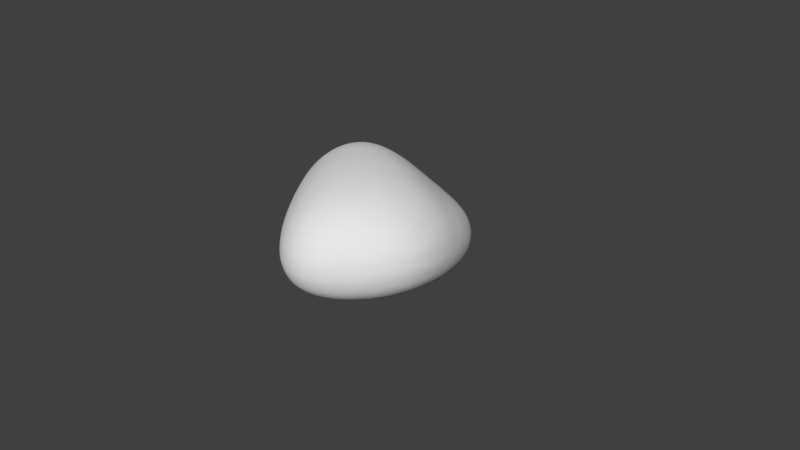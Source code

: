 # Source: rock.blend  (saved by Blender 2.77.0; exported with 4.5.12 LTS)
import bpy
from mathutils import Matrix  # noqa: F401  (used for matrix-valued properties, if any)

bpy.ops.wm.read_factory_settings(use_empty=True)
scene = bpy.context.scene
scene.name = 'Scene'

# ---- collections
col_collection_1 = bpy.data.collections.new('Collection 1'); scene.collection.children.link(col_collection_1)

# ---- world
world_world = bpy.data.worlds.new('World'); scene.world = world_world
world_world.color = (0.05088, 0.05088, 0.05088)
world_world.use_sun_shadow = False
world_world.sun_shadow_jitter_overblur = 0.0
world_world.cycles.sampling_method = 'MANUAL'

# ---- cameras
cam_camera = bpy.data.cameras.new('Camera')
cam_camera.clip_end = 100.0
cam_camera.lens = 35.0
cam_camera.sensor_width = 32.0
cam_camera.sensor_height = 18.0
cam_camera.ortho_scale = 7.314
cam_camera.dof.focus_distance = 0.0
cam_camera.dof.aperture_fstop = 128.0

# ---- meshes
me_icosphere = bpy.data.meshes.new('Icosphere')
me_icosphere.from_pydata([(-0.09339, 0.2578, 0.05466), (0.85, -0.7239, 0.1102), (-0.262, -0.9691, 0.09729), (-1.19, 0.2378, 0.1279), (-0.3889, 1.004, 0.07416), (0.7442, 0.7164, 0.003112), (0.3275, -1.309, 0.5956), (-0.9873, -0.2929, 0.6821), (-1.185, 0.8266, 0.6477), (0.2952, 1.081, 0.4152), (1.095, 0.0423, 0.604), (-0.2242, 0.3861, 1.116), (-0.2297, -0.7929, 0.04929), (-0.1954, -0.4933, 0.04884), (-0.1592, -0.09106, 0.06964), (0.2173, -0.01582, 0.03582), (0.5271, -0.3556, 0.03276), (0.7354, -0.5959, 0.05517), (0.6064, -0.92, 0.06958), (0.3108, -1.067, 0.05216), (0.003414, -1.074, 0.06492), (0.851, 0.4506, 0.006846), (0.9616, 0.05456, 0.05661), (0.971, -0.3942, 0.1023), (0.181, 0.3997, -0.008327), (0.4405, 0.5331, -0.05649), (0.6307, 0.6436, -0.04773), (-1.04, 0.2569, 0.07899), (-0.7945, 0.2814, 0.07345), (-0.4494, 0.2836, 0.08265), (-0.5251, -0.6897, 0.1011), (-0.8387, -0.3193, 0.1131), (-1.079, -0.007523, 0.115), (-0.3506, 0.8995, 0.02056), (-0.2961, 0.7363, 0.003478), (-0.2098, 0.52, 0.02648), (-1.136, 0.4767, 0.1084), (-0.9581, 0.7199, 0.09424), (-0.6791, 0.9005, 0.08708), (-0.06703, 1.012, 0.01999), (0.2721, 0.9772, -0.01508), (0.5516, 0.8731, -0.01741), (1.184, -0.2295, 0.4953), (1.157, -0.4684, 0.3432), (1.024, -0.6307, 0.202), (0.8853, 0.6204, 0.08128), (1.006, 0.4604, 0.222), (1.079, 0.2558, 0.4144), (0.1882, -1.359, 0.4333), (0.02896, -1.313, 0.2766), (-0.128, -1.168, 0.1606), (0.7821, -0.9444, 0.1712), (0.6547, -1.152, 0.2856), (0.4898, -1.286, 0.4408), (-1.142, -0.1953, 0.5232), (-1.238, -0.07566, 0.342), (-1.247, 0.08242, 0.2047), (-0.4394, -0.934, 0.1852), (-0.637, -0.8047, 0.3352), (-0.8285, -0.5701, 0.5236), (-1.058, 0.9282, 0.4884), (-0.8505, 1.002, 0.3142), (-0.6082, 1.024, 0.1692), (-1.285, 0.3815, 0.2029), (-1.328, 0.5531, 0.3337), (-1.291, 0.7135, 0.4974), (0.4703, 1.084, 0.2952), (0.6175, 1.015, 0.1708), (0.7099, 0.8779, 0.06722), (-0.2237, 1.088, 0.1232), (-0.03062, 1.137, 0.2101), (0.1539, 1.132, 0.3173), (1.111, -0.4004, 0.7074), (0.8959, -0.8518, 0.7282), (0.5744, -1.166, 0.6687), (0.06838, -1.27, 0.6545), (-0.2623, -1.051, 0.7141), (-0.6606, -0.6485, 0.7257), (-1.211, 0.02865, 0.7173), (-1.341, 0.3442, 0.7276), (-1.321, 0.625, 0.7017), (-0.9314, 0.9702, 0.6791), (-0.5043, 1.053, 0.6158), (-0.03754, 1.079, 0.4975), (0.5273, 0.9906, 0.4388), (0.7379, 0.7817, 0.4798), (0.9285, 0.445, 0.552), (-0.02009, -0.102, 1.164), (0.2195, -0.7909, 1.06), (0.3034, -1.172, 0.8184), (0.9561, 0.09005, 0.7792), (0.679, 0.1557, 0.9623), (0.2511, 0.2527, 1.077), (-0.5646, 0.2513, 1.126), (-0.8051, 0.02123, 1.037), (-0.9377, -0.1621, 0.8622), (-0.5932, 0.6155, 1.08), (-0.9309, 0.749, 0.9936), (-1.12, 0.8014, 0.834), (-0.0591, 0.5879, 1.006), (0.104, 0.7975, 0.7825), (0.2264, 0.986, 0.5659), (0.3903, 0.5475, 0.8641), (0.7178, 0.5243, 0.6984), (0.4871, 0.8268, 0.6121), (-0.4302, 0.8037, 0.9538), (-0.2173, 0.9679, 0.7134), (-0.7561, 0.9337, 0.8443), (-0.9619, 0.4721, 1.05), (-1.221, 0.5651, 0.8979), (-1.159, 0.2416, 0.9052), (-0.2764, -0.4195, 1.106), (-0.5012, -0.5965, 0.9318), (-0.0267, -1.024, 0.909), (0.5175, -0.3584, 1.108), (0.6056, -0.9193, 0.9211), (0.9146, -0.4401, 0.9194), (0.9066, 0.6514, 0.3503), (0.8364, 0.7995, 0.1822), (0.711, 0.9381, 0.3126), (-0.2462, 1.12, 0.3915), (-0.452, 1.102, 0.2693), (-0.7158, 1.062, 0.4753), (-1.39, 0.4478, 0.5218), (-1.356, 0.2474, 0.3367), (-1.335, 0.1197, 0.529), (-0.4695, -0.9643, 0.5153), (-0.2926, -1.134, 0.3045), (-0.1119, -1.261, 0.4747), (0.7842, -1.065, 0.4934), (0.9537, -0.8646, 0.3233), (1.086, -0.686, 0.5291), (0.3295, 1.119, 0.1783), (0.4683, 1.027, 0.05789), (0.1385, 1.091, 0.07524), (-1.152, 0.8146, 0.3267), (-0.9283, 0.8841, 0.1771), (-1.18, 0.649, 0.1875), (-0.9817, -0.4125, 0.3526), (-1.07, -0.2206, 0.1999), (-0.7602, -0.589, 0.1967), (0.3451, -1.318, 0.2683), (0.1716, -1.243, 0.1336), (0.4984, -1.155, 0.1371), (1.15, 0.0169, 0.2977), (1.11, -0.2152, 0.181), (1.026, 0.2562, 0.1174), (0.3729, 0.7934, -0.06033), (0.1029, 0.6652, -0.04382), (0.0192, 0.8763, -0.03499), (-0.6666, 0.7493, 0.0488), (-0.6006, 0.5388, 0.057), (-0.9247, 0.5197, 0.06505), (-0.8614, -0.01615, 0.07948), (-0.5338, -0.045, 0.08069), (-0.5433, -0.4118, 0.06766), (0.7266, 0.3178, -0.02511), (0.8048, -0.1623, 0.03589), (0.5075, 0.1542, -0.003637), (0.08924, -0.8578, 0.02799), (0.1673, -0.4819, 0.03705), (0.4307, -0.7801, 0.02901)], [], [(0, 15, 14), (1, 17, 23), (0, 14, 29), (0, 29, 35), (0, 35, 24), (1, 23, 44), (2, 20, 50), (3, 32, 56), (4, 38, 62), (5, 41, 68), (1, 44, 51), (2, 50, 57), (3, 56, 63), (4, 62, 69), (5, 68, 45), (6, 74, 89), (7, 77, 95), (8, 80, 98), (9, 83, 101), (10, 86, 90), (92, 99, 11), (91, 102, 92), (90, 103, 91), (92, 102, 99), (102, 100, 99), (91, 103, 102), (103, 104, 102), (102, 104, 100), (104, 101, 100), (90, 86, 103), (86, 85, 103), (103, 85, 104), (85, 84, 104), (104, 84, 101), (84, 9, 101), (99, 96, 11), (100, 105, 99), (101, 106, 100), (99, 105, 96), (105, 97, 96), (100, 106, 105), (106, 107, 105), (105, 107, 97), (107, 98, 97), (101, 83, 106), (83, 82, 106), (106, 82, 107), (82, 81, 107), (107, 81, 98), (81, 8, 98), (96, 93, 11), (97, 108, 96), (98, 109, 97), (96, 108, 93), (108, 94, 93), (97, 109, 108), (109, 110, 108), (108, 110, 94), (110, 95, 94), (98, 80, 109), (80, 79, 109), (109, 79, 110), (79, 78, 110), (110, 78, 95), (78, 7, 95), (93, 87, 11), (94, 111, 93), (95, 112, 94), (93, 111, 87), (111, 88, 87), (94, 112, 111), (112, 113, 111), (111, 113, 88), (113, 89, 88), (95, 77, 112), (77, 76, 112), (112, 76, 113), (76, 75, 113), (113, 75, 89), (75, 6, 89), (87, 92, 11), (88, 114, 87), (89, 115, 88), (87, 114, 92), (114, 91, 92), (88, 115, 114), (115, 116, 114), (114, 116, 91), (116, 90, 91), (89, 74, 115), (74, 73, 115), (115, 73, 116), (73, 72, 116), (116, 72, 90), (72, 10, 90), (47, 86, 10), (46, 117, 47), (45, 118, 46), (47, 117, 86), (117, 85, 86), (46, 118, 117), (118, 119, 117), (117, 119, 85), (119, 84, 85), (45, 68, 118), (68, 67, 118), (118, 67, 119), (67, 66, 119), (119, 66, 84), (66, 9, 84), (71, 83, 9), (70, 120, 71), (69, 121, 70), (71, 120, 83), (120, 82, 83), (70, 121, 120), (121, 122, 120), (120, 122, 82), (122, 81, 82), (69, 62, 121), (62, 61, 121), (121, 61, 122), (61, 60, 122), (122, 60, 81), (60, 8, 81), (65, 80, 8), (64, 123, 65), (63, 124, 64), (65, 123, 80), (123, 79, 80), (64, 124, 123), (124, 125, 123), (123, 125, 79), (125, 78, 79), (63, 56, 124), (56, 55, 124), (124, 55, 125), (55, 54, 125), (125, 54, 78), (54, 7, 78), (59, 77, 7), (58, 126, 59), (57, 127, 58), (59, 126, 77), (126, 76, 77), (58, 127, 126), (127, 128, 126), (126, 128, 76), (128, 75, 76), (57, 50, 127), (50, 49, 127), (127, 49, 128), (49, 48, 128), (128, 48, 75), (48, 6, 75), (53, 74, 6), (52, 129, 53), (51, 130, 52), (53, 129, 74), (129, 73, 74), (52, 130, 129), (130, 131, 129), (129, 131, 73), (131, 72, 73), (51, 44, 130), (44, 43, 130), (130, 43, 131), (43, 42, 131), (131, 42, 72), (42, 10, 72), (66, 71, 9), (67, 132, 66), (68, 133, 67), (66, 132, 71), (132, 70, 71), (67, 133, 132), (133, 134, 132), (132, 134, 70), (134, 69, 70), (68, 41, 133), (41, 40, 133), (133, 40, 134), (40, 39, 134), (134, 39, 69), (39, 4, 69), (60, 65, 8), (61, 135, 60), (62, 136, 61), (60, 135, 65), (135, 64, 65), (61, 136, 135), (136, 137, 135), (135, 137, 64), (137, 63, 64), (62, 38, 136), (38, 37, 136), (136, 37, 137), (37, 36, 137), (137, 36, 63), (36, 3, 63), (54, 59, 7), (55, 138, 54), (56, 139, 55), (54, 138, 59), (138, 58, 59), (55, 139, 138), (139, 140, 138), (138, 140, 58), (140, 57, 58), (56, 32, 139), (32, 31, 139), (139, 31, 140), (31, 30, 140), (140, 30, 57), (30, 2, 57), (48, 53, 6), (49, 141, 48), (50, 142, 49), (48, 141, 53), (141, 52, 53), (49, 142, 141), (142, 143, 141), (141, 143, 52), (143, 51, 52), (50, 20, 142), (20, 19, 142), (142, 19, 143), (19, 18, 143), (143, 18, 51), (18, 1, 51), (42, 47, 10), (43, 144, 42), (44, 145, 43), (42, 144, 47), (144, 46, 47), (43, 145, 144), (145, 146, 144), (144, 146, 46), (146, 45, 46), (44, 23, 145), (23, 22, 145), (145, 22, 146), (22, 21, 146), (146, 21, 45), (21, 5, 45), (26, 41, 5), (25, 147, 26), (24, 148, 25), (26, 147, 41), (147, 40, 41), (25, 148, 147), (148, 149, 147), (147, 149, 40), (149, 39, 40), (24, 35, 148), (35, 34, 148), (148, 34, 149), (34, 33, 149), (149, 33, 39), (33, 4, 39), (33, 38, 4), (34, 150, 33), (35, 151, 34), (33, 150, 38), (150, 37, 38), (34, 151, 150), (151, 152, 150), (150, 152, 37), (152, 36, 37), (35, 29, 151), (29, 28, 151), (151, 28, 152), (28, 27, 152), (152, 27, 36), (27, 3, 36), (27, 32, 3), (28, 153, 27), (29, 154, 28), (27, 153, 32), (153, 31, 32), (28, 154, 153), (154, 155, 153), (153, 155, 31), (155, 30, 31), (29, 14, 154), (14, 13, 154), (154, 13, 155), (13, 12, 155), (155, 12, 30), (12, 2, 30), (21, 26, 5), (22, 156, 21), (23, 157, 22), (21, 156, 26), (156, 25, 26), (22, 157, 156), (157, 158, 156), (156, 158, 25), (158, 24, 25), (23, 17, 157), (17, 16, 157), (157, 16, 158), (16, 15, 158), (158, 15, 24), (15, 0, 24), (12, 20, 2), (13, 159, 12), (14, 160, 13), (12, 159, 20), (159, 19, 20), (13, 160, 159), (160, 161, 159), (159, 161, 19), (161, 18, 19), (14, 15, 160), (15, 16, 160), (160, 16, 161), (16, 17, 161), (161, 17, 18), (17, 1, 18)])
me_icosphere.polygons.foreach_set('use_smooth', [True] * 320)
_uv = me_icosphere.uv_layers.new(name='UVMap')
_uv.uv.foreach_set('vector', [0.2769, 0.2047, 0.3154, 0.2852, 0.2231, 0.2637, 0.3757, 0.4771, 0.3652, 0.4425, 0.4395, 0.4268, 0.2769, 0.2047, 0.2231, 0.2637, 0.2005, 0.1662, 0.2769, 0.2047, 0.2005, 0.1662, 0.2807, 0.1448, 0.2769, 0.2047, 0.2807, 0.1448, 0.3542, 0.2042, 0.3757, 0.4771, 0.4395, 0.4268, 0.4237, 0.4758, 0.1018, 0.4182, 0.1493, 0.4629, 0.1086, 0.4679, 0.03063, 0.1049, 0.02811, 0.1613, 0.0, 0.1284, 0.2946, 0.03722, 0.2185, 0.02918, 0.2473, 0.01244, 0.5144, 0.198, 0.4895, 0.1506, 0.5242, 0.1643, 0.3741, 0.7537, 0.3494, 0.7938, 0.3576, 0.7132, 0.1018, 0.4182, 0.1086, 0.4679, 0.06551, 0.3947, 0.03063, 0.1049, 0.0, 0.1284, 0.02489, 0.06884, 0.7389, 0.7196, 0.7269, 0.7675, 0.7199, 0.6855, 0.1696, 0.8321, 0.1488, 0.8647, 0.1486, 0.8007, 0.2562, 0.589, 0.2354, 0.6477, 0.2031, 0.602, 0.8038, 0.7396, 0.791, 0.8287, 0.7589, 0.7153, 0.6364, 0.9097, 0.6271, 0.945, 0.5875, 0.9045, 0.6232, 0.5916, 0.6196, 0.6628, 0.5886, 0.6143, 0.03805, 0.6625, 0.0408, 0.7545, 0.0, 0.6796, 0.6891, 0.2349, 0.7178, 0.1432, 0.7766, 0.1623, 0.6084, 0.2971, 0.6261, 0.1976, 0.6891, 0.2349, 0.5578, 0.3394, 0.5592, 0.2369, 0.6084, 0.2971, 0.6891, 0.2349, 0.6261, 0.1976, 0.7178, 0.1432, 0.6261, 0.1976, 0.6599, 0.1241, 0.7178, 0.1432, 0.6084, 0.2971, 0.5592, 0.2369, 0.6261, 0.1976, 0.5592, 0.2369, 0.5746, 0.1594, 0.6261, 0.1976, 0.6261, 0.1976, 0.5746, 0.1594, 0.6599, 0.1241, 0.5623, 0.5674, 0.5886, 0.6143, 0.5394, 0.6531, 0.5578, 0.3394, 0.5242, 0.2745, 0.5592, 0.2369, 0.0408, 0.7545, 0.05229, 0.836, 0.01149, 0.7839, 0.5592, 0.2369, 0.5267, 0.1946, 0.5746, 0.1594, 0.5267, 0.1946, 0.5484, 0.1357, 0.5746, 0.1594, 0.5623, 0.5674, 0.6047, 0.5478, 0.5886, 0.6143, 0.6047, 0.5478, 0.6232, 0.5916, 0.5886, 0.6143, 0.7178, 0.1432, 0.8303, 0.08365, 0.7766, 0.1623, 0.6599, 0.1241, 0.7738, 0.06714, 0.7178, 0.1432, 0.5886, 0.6143, 0.5744, 0.7111, 0.5394, 0.6531, 0.7178, 0.1432, 0.7738, 0.06714, 0.8303, 0.08365, 0.7738, 0.06714, 0.8892, 0.02645, 0.8303, 0.08365, 0.5394, 0.6531, 0.5744, 0.7111, 0.5242, 0.7686, 0.5744, 0.7111, 0.5688, 0.8271, 0.5242, 0.7686, 0.7738, 0.06714, 0.8308, 0.01207, 0.8892, 0.02645, 0.5688, 0.8271, 0.5875, 0.9045, 0.5386, 0.8738, 0.5886, 0.6143, 0.6196, 0.6628, 0.5744, 0.7111, 0.6196, 0.6628, 0.6135, 0.7633, 0.5744, 0.7111, 0.5744, 0.7111, 0.6135, 0.7633, 0.5688, 0.8271, 0.6135, 0.7633, 0.6181, 0.8552, 0.5688, 0.8271, 0.5688, 0.8271, 0.6181, 0.8552, 0.5875, 0.9045, 0.6181, 0.8552, 0.6364, 0.9097, 0.5875, 0.9045, 0.8303, 0.08365, 0.8667, 0.1527, 0.7766, 0.1623, 0.8892, 0.02645, 0.9281, 0.07338, 0.8303, 0.08365, 0.9259, 0.0, 0.9754, 0.03233, 0.8892, 0.02645, 0.8303, 0.08365, 0.9281, 0.07338, 0.8667, 0.1527, 0.9281, 0.07338, 0.9475, 0.172, 0.8667, 0.1527, 0.8892, 0.02645, 0.9754, 0.03233, 0.9281, 0.07338, 0.9754, 0.03233, 1.0, 0.09784, 0.9281, 0.07338, 0.9281, 0.07338, 1.0, 0.09784, 0.9475, 0.172, 1.0, 0.09784, 1.0, 0.1947, 0.9475, 0.172, 0.7673, 0.5104, 0.8012, 0.5359, 0.7519, 0.553, 0.8012, 0.5359, 0.7948, 0.5918, 0.7519, 0.553, 0.7519, 0.553, 0.7948, 0.5918, 0.7496, 0.6219, 0.7948, 0.5918, 0.7965, 0.6627, 0.7496, 0.6219, 0.7496, 0.6219, 0.7965, 0.6627, 0.7589, 0.7153, 0.7965, 0.6627, 0.8038, 0.7396, 0.7589, 0.7153, 0.8667, 0.1527, 0.7893, 0.2716, 0.7766, 0.1623, 0.9475, 0.172, 0.8835, 0.3049, 0.8667, 0.1527, 1.0, 0.1947, 0.9555, 0.3172, 0.9475, 0.172, 0.8667, 0.1527, 0.8835, 0.3049, 0.7893, 0.2716, 0.8835, 0.3049, 0.8198, 0.4234, 0.7893, 0.2716, 0.9475, 0.172, 0.9555, 0.3172, 0.8835, 0.3049, 0.9555, 0.3172, 0.9028, 0.4435, 0.8835, 0.3049, 0.8835, 0.3049, 0.9028, 0.4435, 0.8198, 0.4234, 0.9028, 0.4435, 0.8493, 0.5049, 0.8198, 0.4234, 0.7589, 0.7153, 0.791, 0.8287, 0.7389, 0.8261, 0.791, 0.8287, 0.7914, 0.9311, 0.7389, 0.8261, 0.9555, 0.3172, 0.9596, 0.4274, 0.9028, 0.4435, 0.9596, 0.4274, 0.914, 0.5015, 0.9028, 0.4435, 0.9028, 0.4435, 0.914, 0.5015, 0.8493, 0.5049, 0.2466, 0.5517, 0.2562, 0.589, 0.2031, 0.602, 0.7893, 0.2716, 0.6891, 0.2349, 0.7766, 0.1623, 0.8198, 0.4234, 0.703, 0.3733, 0.7893, 0.2716, 0.8493, 0.5049, 0.7523, 0.4875, 0.8198, 0.4234, 0.7893, 0.2716, 0.703, 0.3733, 0.6891, 0.2349, 0.703, 0.3733, 0.6084, 0.2971, 0.6891, 0.2349, 0.8198, 0.4234, 0.7523, 0.4875, 0.703, 0.3733, 0.7523, 0.4875, 0.6281, 0.4306, 0.703, 0.3733, 0.703, 0.3733, 0.6281, 0.4306, 0.6084, 0.2971, 0.6281, 0.4306, 0.5578, 0.3394, 0.6084, 0.2971, 0.2031, 0.602, 0.2354, 0.6477, 0.1753, 0.6839, 0.2354, 0.6477, 0.2187, 0.741, 0.1753, 0.6839, 0.7523, 0.4875, 0.683, 0.5068, 0.6281, 0.4306, 0.2187, 0.741, 0.2255, 0.8356, 0.176, 0.7974, 0.6281, 0.4306, 0.5829, 0.4458, 0.5578, 0.3394, 0.03134, 0.5741, 0.03805, 0.6625, 0.0, 0.6796, 0.07533, 0.7086, 0.0408, 0.7545, 0.03805, 0.6625, 0.1162, 0.7575, 0.08155, 0.7998, 0.07533, 0.7086, 0.1486, 0.8007, 0.1188, 0.8372, 0.1162, 0.7575, 0.07533, 0.7086, 0.08155, 0.7998, 0.0408, 0.7545, 0.08155, 0.7998, 0.05229, 0.836, 0.0408, 0.7545, 0.1162, 0.7575, 0.1188, 0.8372, 0.08155, 0.7998, 0.1188, 0.8372, 0.08707, 0.8715, 0.08155, 0.7998, 0.08155, 0.7998, 0.08707, 0.8715, 0.05229, 0.836, 0.6256, 0.5068, 0.6047, 0.5478, 0.5814, 0.5123, 0.1486, 0.8007, 0.1488, 0.8647, 0.1188, 0.8372, 0.1488, 0.8647, 0.1221, 0.8966, 0.1188, 0.8372, 0.1188, 0.8372, 0.1221, 0.8966, 0.08707, 0.8715, 0.6657, 0.518, 0.6437, 0.5511, 0.6256, 0.5068, 0.6256, 0.5068, 0.6437, 0.5511, 0.6047, 0.5478, 0.6437, 0.5511, 0.6232, 0.5916, 0.6047, 0.5478, 0.6547, 0.6151, 0.6196, 0.6628, 0.6232, 0.5916, 0.6899, 0.6483, 0.6563, 0.6999, 0.6547, 0.6151, 0.7199, 0.6855, 0.6959, 0.7375, 0.6899, 0.6483, 0.6547, 0.6151, 0.6563, 0.6999, 0.6196, 0.6628, 0.6563, 0.6999, 0.6135, 0.7633, 0.6196, 0.6628, 0.6899, 0.6483, 0.6959, 0.7375, 0.6563, 0.6999, 0.6959, 0.7375, 0.6583, 0.8006, 0.6563, 0.6999, 0.6563, 0.6999, 0.6583, 0.8006, 0.6135, 0.7633, 0.6583, 0.8006, 0.6181, 0.8552, 0.6135, 0.7633, 0.7199, 0.6855, 0.7269, 0.7675, 0.6959, 0.7375, 0.7269, 0.7675, 0.7033, 0.8233, 0.6959, 0.7375, 0.6959, 0.7375, 0.7033, 0.8233, 0.6583, 0.8006, 0.7033, 0.8233, 0.6702, 0.8746, 0.6583, 0.8006, 0.6583, 0.8006, 0.6702, 0.8746, 0.6181, 0.8552, 0.6702, 0.8746, 0.6364, 0.9097, 0.6181, 0.8552, 0.6766, 0.9284, 0.6271, 0.945, 0.6364, 0.9097, 0.8927, 0.5507, 0.8463, 0.5686, 0.8518, 0.5198, 0.9249, 0.588, 0.892, 0.6113, 0.8927, 0.5507, 0.8518, 0.5198, 0.8463, 0.5686, 0.8012, 0.5359, 0.8463, 0.5686, 0.7948, 0.5918, 0.8012, 0.5359, 0.8927, 0.5507, 0.892, 0.6113, 0.8463, 0.5686, 0.892, 0.6113, 0.844, 0.638, 0.8463, 0.5686, 0.8463, 0.5686, 0.844, 0.638, 0.7948, 0.5918, 0.844, 0.638, 0.7965, 0.6627, 0.7948, 0.5918, 0.9249, 0.588, 0.9241, 0.6507, 0.892, 0.6113, 0.9241, 0.6507, 0.8899, 0.683, 0.892, 0.6113, 0.892, 0.6113, 0.8899, 0.683, 0.844, 0.638, 0.8899, 0.683, 0.8443, 0.712, 0.844, 0.638, 0.844, 0.638, 0.8443, 0.712, 0.7965, 0.6627, 0.8443, 0.712, 0.8038, 0.7396, 0.7965, 0.6627, 0.8422, 0.8043, 0.791, 0.8287, 0.8038, 0.7396, 0.8879, 0.8622, 0.8421, 0.903, 0.8422, 0.8043, 0.9239, 0.8989, 0.8934, 0.947, 0.8879, 0.8622, 0.8422, 0.8043, 0.8421, 0.903, 0.791, 0.8287, 0.8421, 0.903, 0.7914, 0.9311, 0.791, 0.8287, 0.8879, 0.8622, 0.8934, 0.947, 0.8421, 0.903, 0.8934, 0.947, 0.85, 0.9817, 0.8421, 0.903, 0.8421, 0.903, 0.85, 0.9817, 0.7914, 0.9311, 0.85, 0.9817, 0.8043, 0.9928, 0.7914, 0.9311, 0.9239, 0.8989, 0.9282, 0.9627, 0.8934, 0.947, 0.9282, 0.9627, 0.8984, 1.0, 0.8934, 0.947, 0.8934, 0.947, 0.8984, 1.0, 0.85, 0.9817, 0.3404, 0.5416, 0.2982, 0.5606, 0.2944, 0.5246, 0.2944, 0.5246, 0.2982, 0.5606, 0.2466, 0.5517, 0.2982, 0.5606, 0.2562, 0.589, 0.2466, 0.5517, 0.2919, 0.6193, 0.2354, 0.6477, 0.2562, 0.589, 0.329, 0.6646, 0.2763, 0.696, 0.2919, 0.6193, 0.3576, 0.7132, 0.3178, 0.7509, 0.329, 0.6646, 0.2919, 0.6193, 0.2763, 0.696, 0.2354, 0.6477, 0.2763, 0.696, 0.2187, 0.741, 0.2354, 0.6477, 0.329, 0.6646, 0.3178, 0.7509, 0.2763, 0.696, 0.3178, 0.7509, 0.2666, 0.7949, 0.2763, 0.696, 0.2763, 0.696, 0.2666, 0.7949, 0.2187, 0.741, 0.2666, 0.7949, 0.2255, 0.8356, 0.2187, 0.741, 0.3576, 0.7132, 0.3494, 0.7938, 0.3178, 0.7509, 0.3494, 0.7938, 0.314, 0.8361, 0.3178, 0.7509, 0.3178, 0.7509, 0.314, 0.8361, 0.2666, 0.7949, 0.1199, 0.5643, 0.07191, 0.6052, 0.08754, 0.5246, 0.08754, 0.5246, 0.07191, 0.6052, 0.03134, 0.5741, 0.07191, 0.6052, 0.03805, 0.6625, 0.03134, 0.5741, 0.6437, 0.5511, 0.6547, 0.6151, 0.6232, 0.5916, 0.6657, 0.518, 0.6796, 0.5741, 0.6437, 0.5511, 0.1488, 0.8647, 0.1554, 0.913, 0.1221, 0.8966, 0.6437, 0.5511, 0.6796, 0.5741, 0.6547, 0.6151, 0.6796, 0.5741, 0.6899, 0.6483, 0.6547, 0.6151, 0.6657, 0.518, 0.7007, 0.5436, 0.6796, 0.5741, 0.7007, 0.5436, 0.7137, 0.6097, 0.6796, 0.5741, 0.6796, 0.5741, 0.7137, 0.6097, 0.6899, 0.6483, 0.7137, 0.6097, 0.7199, 0.6855, 0.6899, 0.6483, 0.5242, 0.1643, 0.4895, 0.1506, 0.4874, 0.1138, 0.4895, 0.1506, 0.4391, 0.1047, 0.4874, 0.1138, 0.4874, 0.1138, 0.4391, 0.1047, 0.4213, 0.07054, 0.4391, 0.1047, 0.3675, 0.06612, 0.4213, 0.07054, 0.4213, 0.07054, 0.3675, 0.06612, 0.3401, 0.03693, 0.3675, 0.06612, 0.2946, 0.03722, 0.3401, 0.03693, 0.6702, 0.8746, 0.6766, 0.9284, 0.6364, 0.9097, 0.7033, 0.8233, 0.7126, 0.8905, 0.6702, 0.8746, 0.7269, 0.7675, 0.7389, 0.8369, 0.7033, 0.8233, 0.6702, 0.8746, 0.7126, 0.8905, 0.6766, 0.9284, 0.8935, 0.5068, 0.8927, 0.5507, 0.8518, 0.5198, 0.7033, 0.8233, 0.7389, 0.8369, 0.7126, 0.8905, 0.1605, 0.008526, 0.07838, 0.02879, 0.1015, 0.0, 0.8935, 0.5068, 0.9282, 0.5392, 0.8927, 0.5507, 0.9282, 0.5392, 0.9249, 0.588, 0.8927, 0.5507, 0.2473, 0.01244, 0.2185, 0.02918, 0.1605, 0.008526, 0.2185, 0.02918, 0.1364, 0.03666, 0.1605, 0.008526, 0.1605, 0.008526, 0.1364, 0.03666, 0.07838, 0.02879, 0.1364, 0.03666, 0.06967, 0.06538, 0.07838, 0.02879, 0.07838, 0.02879, 0.06967, 0.06538, 0.02489, 0.06884, 0.06967, 0.06538, 0.03063, 0.1049, 0.02489, 0.06884, 0.8443, 0.712, 0.8422, 0.8043, 0.8038, 0.7396, 0.8899, 0.683, 0.8857, 0.7646, 0.8443, 0.712, 0.9241, 0.6507, 0.9242, 0.7213, 0.8899, 0.683, 0.8443, 0.712, 0.8857, 0.7646, 0.8422, 0.8043, 0.8857, 0.7646, 0.8879, 0.8622, 0.8422, 0.8043, 0.8899, 0.683, 0.9242, 0.7213, 0.8857, 0.7646, 0.9242, 0.7213, 0.923, 0.8122, 0.8857, 0.7646, 0.8857, 0.7646, 0.923, 0.8122, 0.8879, 0.8622, 0.923, 0.8122, 0.9239, 0.8989, 0.8879, 0.8622, 0.0, 0.1284, 0.02811, 0.1613, 0.005254, 0.2017, 0.02811, 0.1613, 0.04647, 0.2423, 0.005254, 0.2017, 0.005254, 0.2017, 0.04647, 0.2423, 0.03283, 0.2999, 0.04647, 0.2423, 0.07471, 0.3411, 0.03283, 0.2999, 0.03283, 0.2999, 0.07471, 0.3411, 0.06551, 0.3947, 0.07471, 0.3411, 0.1018, 0.4182, 0.06551, 0.3947, 0.2982, 0.5606, 0.2919, 0.6193, 0.2562, 0.589, 0.3404, 0.5416, 0.3368, 0.5923, 0.2982, 0.5606, 0.1086, 0.4679, 0.1669, 0.5102, 0.126, 0.5095, 0.2982, 0.5606, 0.3368, 0.5923, 0.2919, 0.6193, 0.3368, 0.5923, 0.329, 0.6646, 0.2919, 0.6193, 0.3404, 0.5416, 0.3741, 0.5747, 0.3368, 0.5923, 0.3741, 0.5747, 0.3685, 0.6395, 0.3368, 0.5923, 0.3368, 0.5923, 0.3685, 0.6395, 0.329, 0.6646, 0.3685, 0.6395, 0.3576, 0.7132, 0.329, 0.6646, 0.1086, 0.4679, 0.1493, 0.4629, 0.1669, 0.5102, 0.1493, 0.4629, 0.2184, 0.4906, 0.1669, 0.5102, 0.1669, 0.5102, 0.2184, 0.4906, 0.2492, 0.5246, 0.2184, 0.4906, 0.3001, 0.4909, 0.2492, 0.5246, 0.2492, 0.5246, 0.3001, 0.4909, 0.3353, 0.5118, 0.3001, 0.4909, 0.3757, 0.4771, 0.3353, 0.5118, 0.07191, 0.6052, 0.07533, 0.7086, 0.03805, 0.6625, 0.1199, 0.5643, 0.1105, 0.6591, 0.07191, 0.6052, 0.1668, 0.5466, 0.1503, 0.6199, 0.1199, 0.5643, 0.07191, 0.6052, 0.1105, 0.6591, 0.07533, 0.7086, 0.1105, 0.6591, 0.1162, 0.7575, 0.07533, 0.7086, 0.1199, 0.5643, 0.1503, 0.6199, 0.1105, 0.6591, 0.1503, 0.6199, 0.1492, 0.7186, 0.1105, 0.6591, 0.1105, 0.6591, 0.1492, 0.7186, 0.1162, 0.7575, 0.1492, 0.7186, 0.1486, 0.8007, 0.1162, 0.7575, 0.4237, 0.4758, 0.4395, 0.4268, 0.4896, 0.4063, 0.4395, 0.4268, 0.488, 0.3421, 0.4896, 0.4063, 0.1503, 0.6199, 0.1753, 0.6862, 0.1492, 0.7186, 0.488, 0.3421, 0.5083, 0.2578, 0.5242, 0.3103, 0.1492, 0.7186, 0.1753, 0.7723, 0.1486, 0.8007, 0.1753, 0.7723, 0.1696, 0.8321, 0.1486, 0.8007, 0.4816, 0.201, 0.4895, 0.1506, 0.5144, 0.198, 0.4272, 0.2038, 0.4414, 0.1488, 0.4816, 0.201, 0.3542, 0.2042, 0.367, 0.1472, 0.4272, 0.2038, 0.4816, 0.201, 0.4414, 0.1488, 0.4895, 0.1506, 0.4414, 0.1488, 0.4391, 0.1047, 0.4895, 0.1506, 0.4272, 0.2038, 0.367, 0.1472, 0.4414, 0.1488, 0.367, 0.1472, 0.3719, 0.09984, 0.4414, 0.1488, 0.4414, 0.1488, 0.3719, 0.09984, 0.4391, 0.1047, 0.3719, 0.09984, 0.3675, 0.06612, 0.4391, 0.1047, 0.3542, 0.2042, 0.2807, 0.1448, 0.367, 0.1472, 0.2807, 0.1448, 0.286, 0.09622, 0.367, 0.1472, 0.367, 0.1472, 0.286, 0.09622, 0.3719, 0.09984, 0.286, 0.09622, 0.292, 0.0605, 0.3719, 0.09984, 0.3719, 0.09984, 0.292, 0.0605, 0.3675, 0.06612, 0.292, 0.0605, 0.2946, 0.03722, 0.3675, 0.06612, 0.292, 0.0605, 0.2185, 0.02918, 0.2946, 0.03722, 0.286, 0.09622, 0.2048, 0.05875, 0.292, 0.0605, 0.2807, 0.1448, 0.1958, 0.1043, 0.286, 0.09622, 0.292, 0.0605, 0.2048, 0.05875, 0.2185, 0.02918, 0.2048, 0.05875, 0.1364, 0.03666, 0.2185, 0.02918, 0.286, 0.09622, 0.1958, 0.1043, 0.2048, 0.05875, 0.1958, 0.1043, 0.1217, 0.07733, 0.2048, 0.05875, 0.2048, 0.05875, 0.1217, 0.07733, 0.1364, 0.03666, 0.1217, 0.07733, 0.06967, 0.06538, 0.1364, 0.03666, 0.2807, 0.1448, 0.2005, 0.1662, 0.1958, 0.1043, 0.2005, 0.1662, 0.1239, 0.1342, 0.1958, 0.1043, 0.1958, 0.1043, 0.1239, 0.1342, 0.1217, 0.07733, 0.1239, 0.1342, 0.06652, 0.1155, 0.1217, 0.07733, 0.1217, 0.07733, 0.06652, 0.1155, 0.06967, 0.06538, 0.06652, 0.1155, 0.03063, 0.1049, 0.06967, 0.06538, 0.06652, 0.1155, 0.02811, 0.1613, 0.03063, 0.1049, 0.1239, 0.1342, 0.07568, 0.1835, 0.06652, 0.1155, 0.2005, 0.1662, 0.1451, 0.2198, 0.1239, 0.1342, 0.06652, 0.1155, 0.07568, 0.1835, 0.02811, 0.1613, 0.07568, 0.1835, 0.04647, 0.2423, 0.02811, 0.1613, 0.1239, 0.1342, 0.1451, 0.2198, 0.07568, 0.1835, 0.1451, 0.2198, 0.1021, 0.2875, 0.07568, 0.1835, 0.07568, 0.1835, 0.1021, 0.2875, 0.04647, 0.2423, 0.1021, 0.2875, 0.07471, 0.3411, 0.04647, 0.2423, 0.2005, 0.1662, 0.2231, 0.2637, 0.1451, 0.2198, 0.2231, 0.2637, 0.1703, 0.3356, 0.1451, 0.2198, 0.1451, 0.2198, 0.1703, 0.3356, 0.1021, 0.2875, 0.1703, 0.3356, 0.1292, 0.3884, 0.1021, 0.2875, 0.1021, 0.2875, 0.1292, 0.3884, 0.07471, 0.3411, 0.1292, 0.3884, 0.1018, 0.4182, 0.07471, 0.3411, 0.5083, 0.2578, 0.4816, 0.201, 0.5144, 0.198, 0.488, 0.3421, 0.4662, 0.2709, 0.5083, 0.2578, 0.4395, 0.4268, 0.4292, 0.368, 0.488, 0.3421, 0.5083, 0.2578, 0.4662, 0.2709, 0.4816, 0.201, 0.4662, 0.2709, 0.4272, 0.2038, 0.4816, 0.201, 0.488, 0.3421, 0.4292, 0.368, 0.4662, 0.2709, 0.4292, 0.368, 0.3991, 0.2809, 0.4662, 0.2709, 0.4662, 0.2709, 0.3991, 0.2809, 0.4272, 0.2038, 0.3991, 0.2809, 0.3542, 0.2042, 0.4272, 0.2038, 0.4395, 0.4268, 0.3652, 0.4425, 0.4292, 0.368, 0.3652, 0.4425, 0.3461, 0.378, 0.4292, 0.368, 0.4292, 0.368, 0.3461, 0.378, 0.3991, 0.2809, 0.3461, 0.378, 0.3154, 0.2852, 0.3991, 0.2809, 0.3991, 0.2809, 0.3154, 0.2852, 0.3542, 0.2042, 0.3154, 0.2852, 0.2769, 0.2047, 0.3542, 0.2042, 0.1292, 0.3884, 0.1493, 0.4629, 0.1018, 0.4182, 0.1703, 0.3356, 0.1929, 0.4307, 0.1292, 0.3884, 0.2231, 0.2637, 0.2521, 0.3677, 0.1703, 0.3356, 0.1292, 0.3884, 0.1929, 0.4307, 0.1493, 0.4629, 0.1929, 0.4307, 0.2184, 0.4906, 0.1493, 0.4629, 0.1703, 0.3356, 0.2521, 0.3677, 0.1929, 0.4307, 0.2521, 0.3677, 0.2773, 0.4483, 0.1929, 0.4307, 0.1929, 0.4307, 0.2773, 0.4483, 0.2184, 0.4906, 0.2773, 0.4483, 0.3001, 0.4909, 0.2184, 0.4906, 0.2231, 0.2637, 0.3154, 0.2852, 0.2521, 0.3677, 0.3154, 0.2852, 0.3461, 0.378, 0.2521, 0.3677, 0.2521, 0.3677, 0.3461, 0.378, 0.2773, 0.4483, 0.3461, 0.378, 0.3652, 0.4425, 0.2773, 0.4483, 0.2773, 0.4483, 0.3652, 0.4425, 0.3001, 0.4909, 0.3652, 0.4425, 0.3757, 0.4771, 0.3001, 0.4909])
me_icosphere.use_remesh_preserve_volume = False
me_icosphere.use_remesh_preserve_attributes = False
me_icosphere.use_mirror_vertex_groups = False
me_icosphere.update()

# ---- objects
ob_icosphere = bpy.data.objects.new('Icosphere', me_icosphere)
ob_camera = bpy.data.objects.new('Camera', cam_camera)

# ---- transforms, parenting, visibility, modifiers, constraints
ob_icosphere.location = (0.0, 0.0, 0.0)
ob_icosphere.lineart.crease_threshold = 0.0
_m = ob_icosphere.modifiers.new('Subsurf', 'SUBSURF')
_m.uv_smooth = 'PRESERVE_CORNERS'
_m.quality = 2
_m.levels = 2
_m.show_only_control_edges = False
_m = ob_icosphere.modifiers.new('Displace', 'DISPLACE')
_m.mid_level = 0.0
_m.strength = 0.1
ob_camera.location = (7.481, -6.508, 5.344)
ob_camera.rotation_euler = (1.109, 0.01082, 0.8149)
ob_camera.lock_rotations_4d = False
ob_camera.empty_display_type = 'ARROWS'
ob_camera.color = (0.0, 0.0, 0.0, 0.0)
ob_camera.display_type = 'WIRE'
ob_camera.lineart.crease_threshold = 0.0

# ---- collection membership
col_collection_1.objects.link(ob_icosphere)
col_collection_1.objects.link(ob_camera)

# ---- scene / render settings (as saved in the file)
scene.camera = ob_camera
scene.frame_start = 1; scene.frame_end = 250; scene.frame_set(0)
scene.render.engine = 'BLENDER_EEVEE_NEXT'
scene.render.resolution_percentage = 50
scene.render.dither_intensity = 0.0
scene.cycles.use_denoising = False
scene.cycles.samples = 128
scene.cycles.sampling_pattern = 'TABULATED_SOBOL'
scene.cycles.light_sampling_threshold = 0.0
scene.cycles.use_adaptive_sampling = False
scene.cycles.use_light_tree = False
scene.cycles.blur_glossy = 0.0
scene.cycles.sample_clamp_indirect = 0.0
scene.view_settings.view_transform = 'Standard'
bpy.context.view_layer.update()

# ---- added for rendering (the .blend has no usable light): sun
light_auto_sun = bpy.data.lights.new('AutoSun', 'SUN')
light_auto_sun.energy = 3.0
light_auto_sun.angle = 0.0523599
ob_auto_sun = bpy.data.objects.new('AutoSun', light_auto_sun)
scene.collection.objects.link(ob_auto_sun)
ob_auto_sun.rotation_euler = (0.872665, 0.174533, 0.523599)
bpy.context.view_layer.update()
